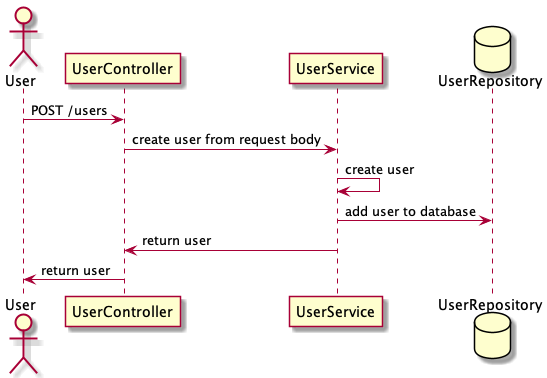

The diagram above was rendered by PlantUML. Its source (embedded in the PNG):
@startuml
actor User
participant UserController
participant UserService
database UserRepository

User -> UserController: POST /users
UserController -> UserService: create user from request body
UserService -> UserService: create user
UserService -> UserRepository: add user to database
UserService -> UserController: return user
UserController -> User: return user
@enduml